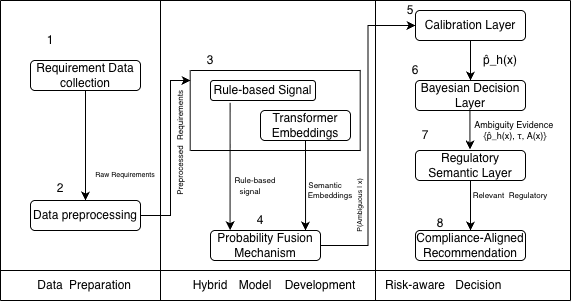

The diagram above was exported from draw.io. Its source (the exported page's mxGraphModel, read from the mxfile embedded in the PNG):
<mxGraphModel dx="838" dy="546" grid="1" gridSize="10" guides="1" tooltips="1" connect="1" arrows="1" fold="1" page="1" pageScale="1" pageWidth="850" pageHeight="1100" math="0" shadow="0">
  <root>
    <mxCell id="0" />
    <mxCell id="1" parent="0" />
    <mxCell id="FutWHACKYBnQ6nUWUzL7-107" edge="1" parent="1" source="FutWHACKYBnQ6nUWUzL7-108" style="edgeStyle=orthogonalEdgeStyle;rounded=0;orthogonalLoop=1;jettySize=auto;html=1;" value="">
      <mxGeometry relative="1" as="geometry">
        <Array as="points">
          <mxPoint x="180" y="275" />
          <mxPoint x="180" y="140" />
        </Array>
        <mxPoint x="200" y="140" as="targetPoint" />
      </mxGeometry>
    </mxCell>
    <mxCell id="FutWHACKYBnQ6nUWUzL7-108" parent="1" style="rounded=1;whiteSpace=wrap;html=1;" value="Data preprocessing" vertex="1">
      <mxGeometry height="30" width="110" x="40" y="260" as="geometry" />
    </mxCell>
    <mxCell id="FutWHACKYBnQ6nUWUzL7-109" edge="1" parent="1" source="FutWHACKYBnQ6nUWUzL7-110" style="edgeStyle=orthogonalEdgeStyle;rounded=0;orthogonalLoop=1;jettySize=auto;html=1;" target="FutWHACKYBnQ6nUWUzL7-108" value="">
      <mxGeometry relative="1" as="geometry" />
    </mxCell>
    <mxCell id="FutWHACKYBnQ6nUWUzL7-110" parent="1" style="rounded=1;whiteSpace=wrap;html=1;" value="Requirement Data collection" vertex="1">
      <mxGeometry height="30" width="110" x="40" y="120" as="geometry" />
    </mxCell>
    <mxCell id="FutWHACKYBnQ6nUWUzL7-111" parent="1" style="rounded=1;whiteSpace=wrap;html=1;" value="Rule-based Signal" vertex="1">
      <mxGeometry height="20" width="105" x="220" y="140" as="geometry" />
    </mxCell>
    <mxCell id="FutWHACKYBnQ6nUWUzL7-112" parent="1" style="rounded=1;whiteSpace=wrap;html=1;" value="Transformer Embeddings" vertex="1">
      <mxGeometry height="30" width="90" x="270" y="170" as="geometry" />
    </mxCell>
    <mxCell id="FutWHACKYBnQ6nUWUzL7-113" edge="1" parent="1" source="FutWHACKYBnQ6nUWUzL7-114" style="edgeStyle=orthogonalEdgeStyle;rounded=0;orthogonalLoop=1;jettySize=auto;html=1;entryX=0;entryY=0.5;entryDx=0;entryDy=0;" target="FutWHACKYBnQ6nUWUzL7-116" value="">
      <mxGeometry relative="1" as="geometry" />
    </mxCell>
    <mxCell id="FutWHACKYBnQ6nUWUzL7-114" parent="1" style="rounded=1;whiteSpace=wrap;html=1;" value="Probability Fusion Mechanism" vertex="1">
      <mxGeometry height="30" width="110" x="220" y="290" as="geometry" />
    </mxCell>
    <mxCell id="FutWHACKYBnQ6nUWUzL7-115" edge="1" parent="1" source="FutWHACKYBnQ6nUWUzL7-116" style="edgeStyle=orthogonalEdgeStyle;rounded=0;orthogonalLoop=1;jettySize=auto;html=1;" target="FutWHACKYBnQ6nUWUzL7-156" value="">
      <mxGeometry relative="1" as="geometry" />
    </mxCell>
    <mxCell id="FutWHACKYBnQ6nUWUzL7-116" parent="1" style="rounded=1;whiteSpace=wrap;html=1;" value="Calibration Layer" vertex="1">
      <mxGeometry height="30" width="110" x="425" y="70" as="geometry" />
    </mxCell>
    <mxCell id="FutWHACKYBnQ6nUWUzL7-117" edge="1" parent="1" source="FutWHACKYBnQ6nUWUzL7-118" style="edgeStyle=orthogonalEdgeStyle;rounded=0;orthogonalLoop=1;jettySize=auto;html=1;" target="FutWHACKYBnQ6nUWUzL7-119" value="">
      <mxGeometry relative="1" as="geometry" />
    </mxCell>
    <mxCell id="FutWHACKYBnQ6nUWUzL7-118" parent="1" style="rounded=1;whiteSpace=wrap;html=1;" value="Regulatory Semantic Layer" vertex="1">
      <mxGeometry height="30" width="110" x="425" y="210" as="geometry" />
    </mxCell>
    <mxCell id="FutWHACKYBnQ6nUWUzL7-119" parent="1" style="rounded=1;whiteSpace=wrap;html=1;" value="Compliance-Aligned Recommendation" vertex="1">
      <mxGeometry height="30" width="110" x="425" y="290" as="geometry" />
    </mxCell>
    <mxCell id="FutWHACKYBnQ6nUWUzL7-120" edge="1" parent="1" style="endArrow=none;html=1;rounded=0;" value="">
      <mxGeometry height="50" relative="1" width="50" as="geometry">
        <mxPoint x="10" y="360" as="sourcePoint" />
        <mxPoint x="10" y="60" as="targetPoint" />
      </mxGeometry>
    </mxCell>
    <mxCell id="FutWHACKYBnQ6nUWUzL7-121" edge="1" parent="1" style="endArrow=none;html=1;rounded=0;" value="">
      <mxGeometry height="50" relative="1" width="50" as="geometry">
        <mxPoint x="580" y="360" as="sourcePoint" />
        <mxPoint x="10" y="360" as="targetPoint" />
      </mxGeometry>
    </mxCell>
    <mxCell id="FutWHACKYBnQ6nUWUzL7-122" parent="1" style="text;html=1;whiteSpace=wrap;strokeColor=none;fillColor=none;align=center;verticalAlign=middle;rounded=0;" value="1" vertex="1">
      <mxGeometry height="30" width="60" x="30" y="85" as="geometry" />
    </mxCell>
    <mxCell id="FutWHACKYBnQ6nUWUzL7-123" parent="1" style="text;html=1;whiteSpace=wrap;strokeColor=none;fillColor=none;align=center;verticalAlign=middle;rounded=0;" value="2&lt;div&gt;&lt;br&gt;&lt;/div&gt;" vertex="1">
      <mxGeometry height="30" width="60" x="40" y="240" as="geometry" />
    </mxCell>
    <mxCell id="FutWHACKYBnQ6nUWUzL7-124" parent="1" style="text;html=1;whiteSpace=wrap;strokeColor=none;fillColor=none;align=center;verticalAlign=middle;rounded=0;" value="3" vertex="1">
      <mxGeometry height="30" width="60" x="190" y="105" as="geometry" />
    </mxCell>
    <mxCell id="FutWHACKYBnQ6nUWUzL7-125" parent="1" style="text;html=1;whiteSpace=wrap;strokeColor=none;fillColor=none;align=center;verticalAlign=middle;rounded=0;" value="4" vertex="1">
      <mxGeometry height="20" width="40" x="250" y="270" as="geometry" />
    </mxCell>
    <mxCell id="FutWHACKYBnQ6nUWUzL7-126" parent="1" style="text;html=1;whiteSpace=wrap;strokeColor=none;fillColor=none;align=center;verticalAlign=middle;rounded=0;" value="5" vertex="1">
      <mxGeometry height="20" width="40" x="400" y="60" as="geometry" />
    </mxCell>
    <mxCell id="FutWHACKYBnQ6nUWUzL7-127" parent="1" style="text;html=1;whiteSpace=wrap;strokeColor=none;fillColor=none;align=center;verticalAlign=middle;rounded=0;" value="6" vertex="1">
      <mxGeometry height="30" width="60" x="395" y="115" as="geometry" />
    </mxCell>
    <mxCell id="FutWHACKYBnQ6nUWUzL7-128" parent="1" style="text;html=1;whiteSpace=wrap;strokeColor=none;fillColor=none;align=center;verticalAlign=middle;rounded=0;" value="7" vertex="1">
      <mxGeometry height="30" width="60" x="405" y="180" as="geometry" />
    </mxCell>
    <mxCell id="FutWHACKYBnQ6nUWUzL7-129" parent="1" style="text;html=1;whiteSpace=wrap;strokeColor=none;fillColor=none;align=center;verticalAlign=middle;rounded=0;" value="Data" vertex="1">
      <mxGeometry height="30" width="60" x="30" y="330" as="geometry" />
    </mxCell>
    <mxCell id="FutWHACKYBnQ6nUWUzL7-130" parent="1" style="text;html=1;whiteSpace=wrap;strokeColor=none;fillColor=none;align=center;verticalAlign=middle;rounded=0;" value="Preparation" vertex="1">
      <mxGeometry height="30" width="60" x="80" y="330" as="geometry" />
    </mxCell>
    <mxCell id="FutWHACKYBnQ6nUWUzL7-131" parent="1" style="text;html=1;whiteSpace=wrap;strokeColor=none;fillColor=none;align=center;verticalAlign=middle;rounded=0;" value="Hybrid" vertex="1">
      <mxGeometry height="30" width="60" x="190" y="330" as="geometry" />
    </mxCell>
    <mxCell id="FutWHACKYBnQ6nUWUzL7-132" parent="1" style="text;html=1;whiteSpace=wrap;strokeColor=none;fillColor=none;align=center;verticalAlign=middle;rounded=0;" value="Model" vertex="1">
      <mxGeometry height="30" width="60" x="235" y="330" as="geometry" />
    </mxCell>
    <mxCell id="FutWHACKYBnQ6nUWUzL7-133" parent="1" style="text;html=1;whiteSpace=wrap;strokeColor=none;fillColor=none;align=center;verticalAlign=middle;rounded=0;" value="Development" vertex="1">
      <mxGeometry height="30" width="60" x="300" y="330" as="geometry" />
    </mxCell>
    <mxCell id="FutWHACKYBnQ6nUWUzL7-134" parent="1" style="text;html=1;whiteSpace=wrap;strokeColor=none;fillColor=none;align=center;verticalAlign=middle;rounded=0;" value="Risk-aware" vertex="1">
      <mxGeometry height="30" width="80" x="385" y="330" as="geometry" />
    </mxCell>
    <mxCell id="FutWHACKYBnQ6nUWUzL7-135" parent="1" style="text;html=1;whiteSpace=wrap;strokeColor=none;fillColor=none;align=center;verticalAlign=middle;rounded=0;" value="Decision&amp;nbsp;" vertex="1">
      <mxGeometry height="30" width="60" x="460" y="330" as="geometry" />
    </mxCell>
    <mxCell id="FutWHACKYBnQ6nUWUzL7-136" edge="1" parent="1" style="endArrow=none;html=1;rounded=0;entryX=1;entryY=0;entryDx=0;entryDy=0;" value="">
      <mxGeometry height="50" relative="1" width="50" as="geometry">
        <mxPoint x="10" y="330" as="sourcePoint" />
        <mxPoint x="580" y="330" as="targetPoint" />
      </mxGeometry>
    </mxCell>
    <mxCell id="FutWHACKYBnQ6nUWUzL7-137" edge="1" parent="1" style="endArrow=none;html=1;rounded=0;" value="">
      <mxGeometry height="50" relative="1" width="50" as="geometry">
        <mxPoint x="580" y="360" as="sourcePoint" />
        <mxPoint x="580" y="60" as="targetPoint" />
      </mxGeometry>
    </mxCell>
    <mxCell id="FutWHACKYBnQ6nUWUzL7-138" edge="1" parent="1" style="endArrow=none;html=1;rounded=0;" value="">
      <mxGeometry height="50" relative="1" width="50" as="geometry">
        <mxPoint x="385" y="360" as="sourcePoint" />
        <mxPoint x="385" y="60" as="targetPoint" />
      </mxGeometry>
    </mxCell>
    <mxCell id="FutWHACKYBnQ6nUWUzL7-139" edge="1" parent="1" style="endArrow=none;html=1;rounded=0;" value="">
      <mxGeometry height="50" relative="1" width="50" as="geometry">
        <mxPoint x="170" y="360" as="sourcePoint" />
        <mxPoint x="170" y="60" as="targetPoint" />
      </mxGeometry>
    </mxCell>
    <mxCell id="FutWHACKYBnQ6nUWUzL7-140" parent="1" style="text;html=1;whiteSpace=wrap;strokeColor=none;fillColor=none;align=center;verticalAlign=middle;rounded=0;rotation=270;fontSize=8;" value="Preprocessed" vertex="1">
      <mxGeometry height="10" width="40" x="170" y="225" as="geometry" />
    </mxCell>
    <mxCell id="FutWHACKYBnQ6nUWUzL7-141" parent="1" style="text;html=1;whiteSpace=wrap;strokeColor=none;fillColor=none;align=center;verticalAlign=middle;rounded=0;fontSize=8;rotation=270;" value="Requirements" vertex="1">
      <mxGeometry height="30" width="60" x="160" y="160" as="geometry" />
    </mxCell>
    <mxCell id="FutWHACKYBnQ6nUWUzL7-142" parent="1" style="text;html=1;whiteSpace=wrap;strokeColor=none;fillColor=none;align=center;verticalAlign=middle;rounded=0;fontSize=7;rotation=270;" value="P(Ambiguous | x)" vertex="1">
      <mxGeometry height="30" width="80" x="330" y="250" as="geometry" />
    </mxCell>
    <mxCell id="FutWHACKYBnQ6nUWUzL7-143" parent="1" style="text;html=1;whiteSpace=wrap;strokeColor=none;fillColor=none;align=center;verticalAlign=middle;rounded=0;fontSize=8;" value="Relevant&amp;nbsp; Regulatory" vertex="1">
      <mxGeometry height="30" width="120" x="460" y="240" as="geometry" />
    </mxCell>
    <mxCell id="FutWHACKYBnQ6nUWUzL7-144" parent="1" style="text;html=1;whiteSpace=wrap;strokeColor=none;fillColor=none;align=center;verticalAlign=middle;rounded=0;fontSize=7;" value="Raw Requirements" vertex="1">
      <mxGeometry height="30" width="90" x="90" y="220" as="geometry" />
    </mxCell>
    <mxCell id="FutWHACKYBnQ6nUWUzL7-145" edge="1" parent="1" style="endArrow=none;html=1;rounded=0;" value="">
      <mxGeometry height="50" relative="1" width="50" as="geometry">
        <mxPoint x="199.71" y="210" as="sourcePoint" />
        <mxPoint x="199.71" y="130" as="targetPoint" />
      </mxGeometry>
    </mxCell>
    <mxCell id="FutWHACKYBnQ6nUWUzL7-146" edge="1" parent="1" style="endArrow=none;html=1;rounded=0;" value="">
      <mxGeometry height="50" relative="1" width="50" as="geometry">
        <mxPoint x="369.71" y="210" as="sourcePoint" />
        <mxPoint x="369.71" y="130" as="targetPoint" />
      </mxGeometry>
    </mxCell>
    <mxCell id="FutWHACKYBnQ6nUWUzL7-147" edge="1" parent="1" style="endArrow=none;html=1;rounded=0;" value="">
      <mxGeometry height="50" relative="1" width="50" as="geometry">
        <mxPoint x="200" y="210" as="sourcePoint" />
        <mxPoint x="370" y="210" as="targetPoint" />
      </mxGeometry>
    </mxCell>
    <mxCell id="FutWHACKYBnQ6nUWUzL7-148" edge="1" parent="1" style="endArrow=none;html=1;rounded=0;" value="">
      <mxGeometry height="50" relative="1" width="50" as="geometry">
        <mxPoint x="200" y="130" as="sourcePoint" />
        <mxPoint x="370" y="130" as="targetPoint" />
      </mxGeometry>
    </mxCell>
    <mxCell id="FutWHACKYBnQ6nUWUzL7-149" edge="1" parent="1" source="FutWHACKYBnQ6nUWUzL7-112" style="endArrow=classic;html=1;rounded=0;exitX=0.5;exitY=1;exitDx=0;exitDy=0;entryX=0.864;entryY=0;entryDx=0;entryDy=0;entryPerimeter=0;" target="FutWHACKYBnQ6nUWUzL7-114" value="">
      <mxGeometry height="50" relative="1" width="50" as="geometry">
        <mxPoint x="270" y="300" as="sourcePoint" />
        <mxPoint x="340" y="290" as="targetPoint" />
      </mxGeometry>
    </mxCell>
    <mxCell id="FutWHACKYBnQ6nUWUzL7-150" parent="1" style="text;html=1;whiteSpace=wrap;strokeColor=none;fillColor=none;align=center;verticalAlign=middle;rounded=0;fontSize=8;rotation=0;" value="Semantic" vertex="1">
      <mxGeometry height="30" width="60" x="305" y="230" as="geometry" />
    </mxCell>
    <mxCell id="FutWHACKYBnQ6nUWUzL7-151" parent="1" style="text;html=1;whiteSpace=wrap;strokeColor=none;fillColor=none;align=center;verticalAlign=middle;rounded=0;fontSize=8;rotation=0;" value="Embeddings" vertex="1">
      <mxGeometry height="30" width="60" x="310" y="240" as="geometry" />
    </mxCell>
    <mxCell id="FutWHACKYBnQ6nUWUzL7-152" parent="1" style="text;html=1;whiteSpace=wrap;strokeColor=none;fillColor=none;align=center;verticalAlign=middle;rounded=0;fontSize=8;rotation=0;" value="Rule-based" vertex="1">
      <mxGeometry height="30" width="110" x="210" y="225" as="geometry" />
    </mxCell>
    <mxCell id="FutWHACKYBnQ6nUWUzL7-153" parent="1" style="text;html=1;whiteSpace=wrap;strokeColor=none;fillColor=none;align=center;verticalAlign=middle;rounded=0;" value="&lt;font style=&quot;font-size: 8px;&quot;&gt;signal&lt;/font&gt;" vertex="1">
      <mxGeometry height="30" width="60" x="230" y="235" as="geometry" />
    </mxCell>
    <mxCell id="FutWHACKYBnQ6nUWUzL7-154" edge="1" parent="1" source="FutWHACKYBnQ6nUWUzL7-111" style="endArrow=classic;html=1;rounded=0;exitX=0.187;exitY=1.12;exitDx=0;exitDy=0;exitPerimeter=0;entryX=0.178;entryY=-0.013;entryDx=0;entryDy=0;entryPerimeter=0;" target="FutWHACKYBnQ6nUWUzL7-114" value="">
      <mxGeometry height="50" relative="1" width="50" as="geometry">
        <mxPoint x="280" y="300" as="sourcePoint" />
        <mxPoint x="330" y="250" as="targetPoint" />
      </mxGeometry>
    </mxCell>
    <mxCell id="FutWHACKYBnQ6nUWUzL7-155" edge="1" parent="1" source="FutWHACKYBnQ6nUWUzL7-156" style="edgeStyle=orthogonalEdgeStyle;rounded=0;orthogonalLoop=1;jettySize=auto;html=1;entryX=-0.007;entryY=0.847;entryDx=0;entryDy=0;entryPerimeter=0;" target="FutWHACKYBnQ6nUWUzL7-160" value="">
      <mxGeometry relative="1" as="geometry">
        <Array as="points">
          <mxPoint x="480" y="209" />
        </Array>
      </mxGeometry>
    </mxCell>
    <mxCell id="FutWHACKYBnQ6nUWUzL7-156" parent="1" style="rounded=1;whiteSpace=wrap;html=1;" value="Bayesian Decision Layer" vertex="1">
      <mxGeometry height="30" width="110" x="425" y="140" as="geometry" />
    </mxCell>
    <mxCell id="FutWHACKYBnQ6nUWUzL7-157" edge="1" parent="1" style="endArrow=none;html=1;rounded=0;" value="">
      <mxGeometry height="50" relative="1" width="50" as="geometry">
        <mxPoint x="580" y="60" as="sourcePoint" />
        <mxPoint x="10" y="60" as="targetPoint" />
      </mxGeometry>
    </mxCell>
    <mxCell id="FutWHACKYBnQ6nUWUzL7-158" parent="1" style="text;html=1;whiteSpace=wrap;strokeColor=none;fillColor=none;align=center;verticalAlign=middle;rounded=0;" value="8" vertex="1">
      <mxGeometry height="85" width="60" x="420" y="240" as="geometry" />
    </mxCell>
    <mxCell id="FutWHACKYBnQ6nUWUzL7-159" parent="1" style="text;html=1;whiteSpace=wrap;strokeColor=none;fillColor=none;align=center;verticalAlign=middle;rounded=0;" value="p̂_h(x)" vertex="1">
      <mxGeometry height="30" width="60" x="480" y="105" as="geometry" />
    </mxCell>
    <mxCell id="FutWHACKYBnQ6nUWUzL7-160" parent="1" style="text;html=1;whiteSpace=wrap;strokeColor=none;fillColor=none;align=center;verticalAlign=middle;rounded=0;" value="&lt;font style=&quot;font-size: 9px;&quot;&gt;{p̂_h(x), τ, A(x)}&lt;/font&gt;" vertex="1">
      <mxGeometry height="40" width="90" x="480" y="175" as="geometry" />
    </mxCell>
    <mxCell id="FutWHACKYBnQ6nUWUzL7-161" parent="1" style="text;html=1;whiteSpace=wrap;strokeColor=none;fillColor=none;align=center;verticalAlign=middle;rounded=0;fontSize=9;" value="Ambiguity Evidence&amp;nbsp;" vertex="1">
      <mxGeometry height="40" width="130" x="460" y="165" as="geometry" />
    </mxCell>
  </root>
</mxGraphModel>